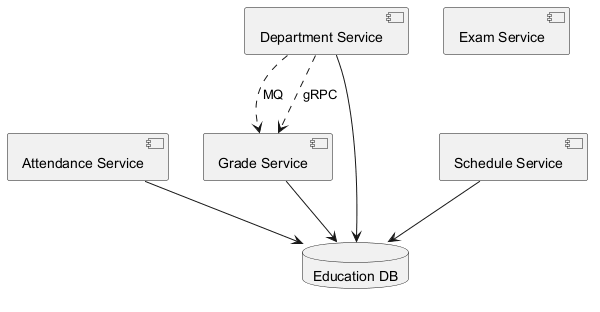

The diagram above was rendered by PlantUML. Its source (embedded in the PNG):
@startuml
skinparam monochrome true
component "Attendance Service" as C_AttendanceService
component "Department Service" as C_DepartmentService
component "Grade Service" as C_GradeService
component "Schedule Service" as C_ScheduleService
component "Exam Service" as C_ExamService
database "Education DB" as DB_education
C_AttendanceService --> DB_education
C_DepartmentService --> DB_education
C_GradeService --> DB_education
C_ScheduleService --> DB_education
C_DepartmentService ..> C_GradeService : MQ
C_DepartmentService ..> C_GradeService : gRPC
@enduml